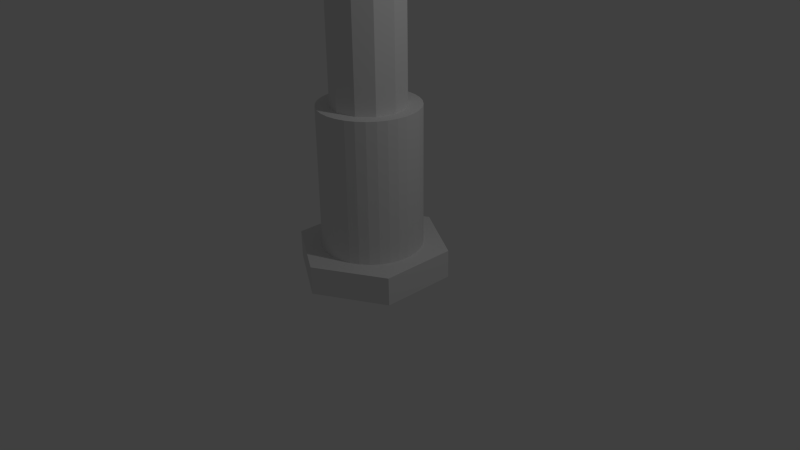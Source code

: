# Source: 3HexScrewCy.blend  (saved by Blender 2.76.0; exported with 4.5.12 LTS)
import bpy
from mathutils import Matrix  # noqa: F401  (used for matrix-valued properties, if any)

bpy.ops.wm.read_factory_settings(use_empty=True)
scene = bpy.context.scene
scene.name = 'Scene'

# ---- collections
col_collection_1 = bpy.data.collections.new('Collection 1'); scene.collection.children.link(col_collection_1)
col_collection_10 = bpy.data.collections.new('Collection 10'); scene.collection.children.link(col_collection_10)

# ---- world
world_world = bpy.data.worlds.new('World'); scene.world = world_world
world_world.color = (0.05088, 0.05088, 0.05088)
world_world.use_sun_shadow = False
world_world.sun_shadow_jitter_overblur = 0.0
world_world.cycles.sampling_method = 'MANUAL'
world_world.cycles.sample_map_resolution = 256

# ---- cameras
cam_camera = bpy.data.cameras.new('Camera')
cam_camera.clip_end = 100.0
cam_camera.lens = 35.0
cam_camera.sensor_width = 32.0
cam_camera.sensor_height = 18.0
cam_camera.ortho_scale = 7.314
cam_camera.dof.focus_distance = 0.0
cam_camera.dof.aperture_fstop = 128.0

# ---- lights
light_lamp = bpy.data.lights.new('Lamp', 'POINT')
light_lamp.transmission_factor = 0.0
light_lamp.cutoff_distance = 30.0
light_lamp.energy = 100.0
light_lamp.shadow_buffer_clip_start = 1.001
light_lamp.shadow_soft_size = 0.1
light_lamp.shadow_maximum_resolution = 0.006
light_lamp.use_absolute_resolution = True
light_lamp.cycles.use_multiple_importance_sampling = False

# ---- meshes
me_torus = bpy.data.meshes.new('Torus')
me_torus.from_pydata([(1.07, 0.0, 0.06), (0.965, 0.0, 0.1206), (0.965, 0.0, -0.0006218), (0.535, 0.9266, 0.045), (0.4825, 0.8357, 0.1056), (0.4825, 0.8357, -0.01562), (-0.535, 0.9266, 0.03), (-0.4825, 0.8357, 0.09062), (-0.4825, 0.8357, -0.03062), (-0.535, -0.9266, 0.09219), (-0.4825, -0.8357, 0.1528), (-0.4825, -0.8357, 0.03157), (0.535, -0.9266, 0.075), (0.4825, -0.8357, 0.1356), (0.4825, -0.8357, 0.01438), (-0.965, 1.192e-07, 0.06657), (-0.965, 1.192e-07, 0.1878), (-1.07, 1.49e-07, 0.1272), (-0.965, 5.96e-08, 0.07562), (-1.07, 1.192e-07, 0.015), (-0.965, 5.96e-08, -0.04562), (-0.8065, -0.4457, 0.04918), (-0.8065, -0.4457, 0.1704), (-0.8942, -0.4942, 0.1098), (0.04252, -0.9948, 0.08297), (0.03829, -0.8972, 0.1436), (0.03829, -0.8972, 0.02235), (0.891, -0.4974, 0.0675), (0.8035, -0.4486, 0.006878), (0.8035, -0.4486, 0.1281), (0.8035, 0.4486, -0.008122), (0.891, 0.4974, 0.0525), (0.8035, 0.4486, 0.1131), (-0.0006421, 0.8971, 0.09812), (-0.0006421, 0.9948, 0.0375), (-0.0006421, 0.8971, -0.02312), (-0.8048, 0.4486, 0.08312), (-0.8923, 0.4974, 0.0225), (-0.8048, 0.4486, -0.03812)], [], [(31, 3, 4, 32), (32, 4, 5, 30), (31, 30, 5, 3), (34, 6, 7, 33), (33, 7, 8, 35), (35, 8, 6, 34), (23, 9, 10, 22), (22, 10, 11, 21), (21, 11, 9, 23), (24, 12, 13, 25), (25, 13, 14, 26), (26, 14, 12, 24), (27, 0, 1, 29), (29, 1, 2, 28), (28, 2, 0, 27), (38, 20, 19, 37), (36, 18, 20, 38), (37, 19, 18, 36), (15, 21, 23, 17), (16, 22, 21, 15), (17, 23, 22, 16), (11, 26, 24, 9), (10, 25, 26, 11), (9, 24, 25, 10), (14, 28, 27, 12), (13, 29, 28, 14), (12, 27, 29, 13), (0, 2, 30, 31), (1, 32, 30, 2), (0, 31, 32, 1), (5, 35, 34, 3), (4, 33, 35, 5), (3, 34, 33, 4), (6, 37, 36, 7), (7, 36, 38, 8), (8, 38, 37, 6)])
me_torus.use_remesh_preserve_volume = False
me_torus.use_remesh_preserve_attributes = False
me_torus.use_mirror_vertex_groups = False
me_torus.update()
me_cylinder_002 = bpy.data.meshes.new('Cylinder.002')
me_cylinder_002.from_pydata([(-0.02372, 1.034, -1.083), (-0.03515, 0.5217, 0.9007), (0.8325, 0.5171, -1.078), (0.3763, 0.2687, 0.9029), (0.8132, -0.4827, -1.111), (0.367, -0.2213, 0.8864), (-0.06226, -0.9659, -1.149), (-0.05423, -0.4583, 0.8676), (-0.9185, -0.4492, -1.153), (-0.4657, -0.2053, 0.8654), (-0.8992, 0.5506, -1.12), (-0.4564, 0.2848, 0.8819), (0.8308, 0.5149, 0.9215), (-0.02542, 1.032, 0.9171), (0.8115, -0.4849, 0.8886), (-0.06396, -0.9681, 0.8512), (-0.9202, -0.4515, 0.8468), (-0.9009, 0.5483, 0.8797), (0.2023, 0.4409, 0.9018), (0.433, 0.02267, 0.8946), (0.186, -0.3865, 0.877), (-0.2916, -0.3775, 0.8665), (-0.5223, 0.04075, 0.8737), (-0.2754, 0.45, 0.8913), (0.08356, 0.4813, 0.9012), (0.4046, 0.1457, 0.8988), (0.2765, -0.3039, 0.8817), (-0.1729, -0.4179, 0.8671), (-0.494, -0.08227, 0.8695), (-0.3659, 0.3674, 0.8866), (0.2893, 0.3548, 0.9023), (0.4, -0.09934, 0.8905), (0.06589, -0.4224, 0.8723), (-0.3787, -0.2914, 0.866), (-0.4894, 0.1628, 0.8778), (-0.1553, 0.4858, 0.896), (0.0742, 0.4691, 83.76), (-0.04451, 0.5095, 83.76), (0.3953, 0.1335, 83.76), (0.367, 0.2565, 83.76), (0.2672, -0.3161, 83.74), (0.3577, -0.2335, 83.74), (-0.1823, -0.4301, 83.72), (-0.06359, -0.4704, 83.72), (-0.5034, -0.09445, 83.73), (-0.4751, -0.2175, 83.72), (-0.3753, 0.3552, 83.74), (-0.4658, 0.2726, 83.74), (0.2799, 0.3426, 83.76), (0.1929, 0.4288, 83.76), (0.3906, -0.1115, 83.75), (0.4236, 0.0105, 83.75), (0.05652, -0.4346, 83.73), (0.1766, -0.3987, 83.73), (-0.388, -0.3036, 83.72), (-0.301, -0.3897, 83.72), (-0.4987, 0.1506, 83.73), (-0.5317, 0.02857, 83.73), (-0.1646, 0.4737, 83.75), (-0.2847, 0.4378, 83.75)], [], [(0, 13, 12, 2), (2, 12, 14, 4), (4, 14, 15, 6), (6, 15, 16, 8), (3, 30, 48, 39), (10, 17, 13, 0), (8, 16, 17, 10), (0, 2, 4, 6, 8, 10), (1, 24, 18, 30, 3, 12, 13), (3, 25, 19, 31, 5, 14, 12), (5, 26, 20, 32, 7, 15, 14), (7, 27, 21, 33, 9, 16, 15), (9, 28, 22, 34, 11, 17, 16), (11, 29, 23, 35, 1, 13, 17), (39, 48, 49, 36, 37, 58, 59, 46, 47, 56, 57, 44, 45, 54, 55, 42, 43, 52, 53, 40, 41, 50, 51, 38), (26, 5, 41, 40), (35, 23, 59, 58), (5, 31, 50, 41), (27, 7, 43, 42), (18, 24, 36, 49), (7, 32, 52, 43), (28, 9, 45, 44), (19, 25, 38, 51), (30, 18, 49, 48), (9, 33, 54, 45), (29, 11, 47, 46), (20, 26, 40, 53), (31, 19, 51, 50), (11, 34, 56, 47), (21, 27, 42, 55), (32, 20, 53, 52), (1, 35, 58, 37), (22, 28, 44, 57), (24, 1, 37, 36), (33, 21, 55, 54), (23, 29, 46, 59), (25, 3, 39, 38), (34, 22, 57, 56)])
me_cylinder_002.use_remesh_preserve_volume = False
me_cylinder_002.use_remesh_preserve_attributes = False
me_cylinder_002.use_mirror_vertex_groups = False
me_cylinder_002.update()
me_cylinder = bpy.data.meshes.new('Cylinder')
me_cylinder.from_pydata([(0.0, 0.65, -1.0), (0.0, 0.65, 1.0), (0.1268, 0.6375, -1.0), (0.1268, 0.6375, 1.0), (0.2487, 0.6005, -1.0), (0.2487, 0.6005, 1.0), (0.3611, 0.5405, -1.0), (0.3611, 0.5405, 1.0), (0.4596, 0.4596, -1.0), (0.4596, 0.4596, 1.0), (0.5405, 0.3611, -1.0), (0.5405, 0.3611, 1.0), (0.6005, 0.2487, -1.0), (0.6005, 0.2487, 1.0), (0.6375, 0.1268, -1.0), (0.6375, 0.1268, 1.0), (0.65, 4.907e-08, -1.0), (0.65, 4.907e-08, 1.0), (0.6375, -0.1268, -1.0), (0.6375, -0.1268, 1.0), (0.6005, -0.2487, -1.0), (0.6005, -0.2487, 1.0), (0.5405, -0.3611, -1.0), (0.5405, -0.3611, 1.0), (0.4596, -0.4596, -1.0), (0.4596, -0.4596, 1.0), (0.3611, -0.5405, -1.0), (0.3611, -0.5405, 1.0), (0.2487, -0.6005, -1.0), (0.2487, -0.6005, 1.0), (0.1268, -0.6375, -1.0), (0.1268, -0.6375, 1.0), (-2.118e-07, -0.65, -1.0), (-2.118e-07, -0.65, 1.0), (-0.1268, -0.6375, -1.0), (-0.1268, -0.6375, 1.0), (-0.2487, -0.6005, -1.0), (-0.2487, -0.6005, 1.0), (-0.3611, -0.5405, -1.0), (-0.3611, -0.5405, 1.0), (-0.4596, -0.4596, -1.0), (-0.4596, -0.4596, 1.0), (-0.5405, -0.3611, -1.0), (-0.5405, -0.3611, 1.0), (-0.6005, -0.2487, -1.0), (-0.6005, -0.2487, 1.0), (-0.6375, -0.1268, -1.0), (-0.6375, -0.1268, 1.0), (-0.65, 6.276e-07, -1.0), (-0.65, 6.276e-07, 1.0), (-0.6375, 0.1268, -1.0), (-0.6375, 0.1268, 1.0), (-0.6005, 0.2487, -1.0), (-0.6005, 0.2487, 1.0), (-0.5405, 0.3611, -1.0), (-0.5405, 0.3611, 1.0), (-0.4596, 0.4596, -1.0), (-0.4596, 0.4596, 1.0), (-0.3611, 0.5405, -1.0), (-0.3611, 0.5405, 1.0), (-0.2487, 0.6005, -1.0), (-0.2487, 0.6005, 1.0), (-0.1268, 0.6375, -1.0), (-0.1268, 0.6375, 1.0)], [], [(0, 1, 3, 2), (2, 3, 5, 4), (4, 5, 7, 6), (6, 7, 9, 8), (8, 9, 11, 10), (10, 11, 13, 12), (12, 13, 15, 14), (14, 15, 17, 16), (16, 17, 19, 18), (18, 19, 21, 20), (20, 21, 23, 22), (22, 23, 25, 24), (24, 25, 27, 26), (26, 27, 29, 28), (28, 29, 31, 30), (30, 31, 33, 32), (32, 33, 35, 34), (34, 35, 37, 36), (36, 37, 39, 38), (38, 39, 41, 40), (40, 41, 43, 42), (42, 43, 45, 44), (44, 45, 47, 46), (46, 47, 49, 48), (48, 49, 51, 50), (50, 51, 53, 52), (52, 53, 55, 54), (54, 55, 57, 56), (56, 57, 59, 58), (58, 59, 61, 60), (3, 1, 63, 61, 59, 57, 55, 53, 51, 49, 47, 45, 43, 41, 39, 37, 35, 33, 31, 29, 27, 25, 23, 21, 19, 17, 15, 13, 11, 9, 7, 5), (62, 63, 1, 0), (60, 61, 63, 62), (0, 2, 4, 6, 8, 10, 12, 14, 16, 18, 20, 22, 24, 26, 28, 30, 32, 34, 36, 38, 40, 42, 44, 46, 48, 50, 52, 54, 56, 58, 60, 62)])
me_cylinder.use_remesh_preserve_volume = False
me_cylinder.use_remesh_preserve_attributes = False
me_cylinder.use_mirror_vertex_groups = False
me_cylinder.update()

# ---- objects
ob_torus = bpy.data.objects.new('Torus', me_torus)
ob_cylinder = bpy.data.objects.new('Cylinder', me_cylinder_002)
ob_lamp = bpy.data.objects.new('Lamp', light_lamp)
ob_camera = bpy.data.objects.new('Camera', cam_camera)
ob_cylinder_001 = bpy.data.objects.new('Cylinder.001', me_cylinder)

# ---- transforms, parenting, visibility, modifiers, constraints
ob_torus.location = (-0.03758, -0.03324, 8.915)
ob_torus.rotation_euler = (-0.007048, 0.001294, -0.01126)
ob_torus.scale = (0.5466, 0.5466, 0.5466)
ob_torus.lineart.crease_threshold = 0.0
_m = ob_torus.modifiers.new('Array', 'ARRAY')
_m.count = 102
_m.constant_offset_displace = (0.0, 0.0, 0.0)
_m.relative_offset_displace = (0.0, 0.0, 0.5)
ob_cylinder.location = (0.0, 0.0, 0.0)
ob_cylinder.scale = (1.0, 1.0, 0.1854)
ob_cylinder.lineart.crease_threshold = 0.0
ob_lamp.location = (4.076, 1.005, 5.904)
ob_lamp.rotation_euler = (0.6503, 0.05522, 1.866)
ob_lamp.lock_rotations_4d = False
ob_lamp.empty_display_type = 'ARROWS'
ob_lamp.color = (0.0, 0.0, 0.0, 0.0)
ob_lamp.lineart.crease_threshold = 0.0
ob_camera.location = (7.481, -6.508, 5.344)
ob_camera.rotation_euler = (1.109, 0.01082, 0.8149)
ob_camera.lock_rotations_4d = False
ob_camera.empty_display_type = 'ARROWS'
ob_camera.color = (0.0, 0.0, 0.0, 0.0)
ob_camera.display_type = 'WIRE'
ob_camera.lineart.crease_threshold = 0.0
ob_cylinder_001.location = (-0.05517, 0.03995, 1.0)
ob_cylinder_001.lineart.crease_threshold = 0.0

# ---- collection membership
col_collection_1.objects.link(ob_torus)
col_collection_1.objects.link(ob_cylinder)
col_collection_1.objects.link(ob_lamp)
col_collection_1.objects.link(ob_camera)
col_collection_10.objects.link(ob_cylinder_001)

# ---- scene / render settings (as saved in the file)
scene.camera = ob_camera
scene.frame_start = 1; scene.frame_end = 250; scene.frame_set(1)
scene.render.engine = 'BLENDER_EEVEE_NEXT'
scene.render.resolution_percentage = 50
scene.render.dither_intensity = 0.0
scene.cycles.use_denoising = False
scene.cycles.samples = 10
scene.cycles.sampling_pattern = 'TABULATED_SOBOL'
scene.cycles.light_sampling_threshold = 0.0
scene.cycles.use_adaptive_sampling = False
scene.cycles.use_light_tree = False
scene.cycles.blur_glossy = 0.0
scene.cycles.pixel_filter_type = 'GAUSSIAN'
scene.cycles.sample_clamp_indirect = 0.0
scene.view_settings.view_transform = 'Standard'
bpy.context.view_layer.update()
